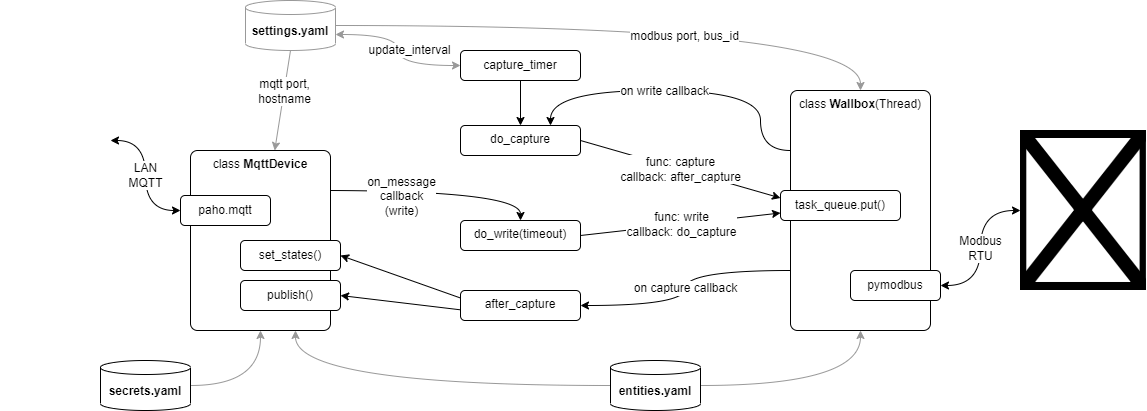

The diagram above was exported from draw.io. Its source (the exported page's mxGraphModel, read from the mxfile embedded in the PNG):
<mxGraphModel dx="1638" dy="833" grid="1" gridSize="10" guides="1" tooltips="1" connect="1" arrows="1" fold="1" page="0" pageScale="1" pageWidth="827" pageHeight="1169" math="0" shadow="0">
  <root>
    <mxCell id="0" />
    <mxCell id="1" parent="0" />
    <mxCell id="29" style="edgeStyle=none;html=1;entryX=0.5;entryY=0;entryDx=0;entryDy=0;fontSize=12;" edge="1" parent="1" source="2" target="23">
      <mxGeometry relative="1" as="geometry" />
    </mxCell>
    <mxCell id="2" value="capture_timer" style="rounded=1;whiteSpace=wrap;html=1;fontSize=12;" vertex="1" parent="1">
      <mxGeometry x="320" y="160" width="120" height="30" as="geometry" />
    </mxCell>
    <mxCell id="30" style="edgeStyle=none;html=1;exitX=0.5;exitY=1;exitDx=0;exitDy=0;exitPerimeter=0;fontSize=12;strokeColor=#999999;" edge="1" parent="1" source="3" target="10">
      <mxGeometry relative="1" as="geometry" />
    </mxCell>
    <mxCell id="31" value="mqtt port,&lt;br style=&quot;font-size: 12px;&quot;&gt;hostname" style="edgeLabel;html=1;align=center;verticalAlign=middle;resizable=0;points=[];fontSize=12;" vertex="1" connectable="0" parent="30">
      <mxGeometry x="-0.5109" y="-3" relative="1" as="geometry">
        <mxPoint y="16" as="offset" />
      </mxGeometry>
    </mxCell>
    <mxCell id="32" style="edgeStyle=orthogonalEdgeStyle;html=1;entryX=0.5;entryY=0;entryDx=0;entryDy=0;curved=1;fontSize=12;strokeColor=#999999;" edge="1" parent="1" source="3" target="6">
      <mxGeometry relative="1" as="geometry" />
    </mxCell>
    <mxCell id="33" value="modbus port, bus_id" style="edgeLabel;html=1;align=center;verticalAlign=middle;resizable=0;points=[];fontSize=12;" vertex="1" connectable="0" parent="32">
      <mxGeometry x="0.1811" y="-10" relative="1" as="geometry">
        <mxPoint as="offset" />
      </mxGeometry>
    </mxCell>
    <mxCell id="3" value="&lt;b&gt;settings.yaml&lt;/b&gt;" style="shape=cylinder3;whiteSpace=wrap;html=1;boundedLbl=1;backgroundOutline=1;size=7;fontSize=12;strokeColor=#999999;" vertex="1" parent="1">
      <mxGeometry x="105" y="110" width="90" height="50" as="geometry" />
    </mxCell>
    <mxCell id="4" value="" style="endArrow=classic;startArrow=classic;html=1;edgeStyle=orthogonalEdgeStyle;curved=1;entryX=1;entryY=0;entryDx=0;entryDy=34;entryPerimeter=0;fontSize=12;strokeColor=#999999;" edge="1" parent="1" source="2" target="3">
      <mxGeometry width="50" height="50" relative="1" as="geometry">
        <mxPoint x="420" y="240" as="sourcePoint" />
        <mxPoint x="470" y="190" as="targetPoint" />
      </mxGeometry>
    </mxCell>
    <mxCell id="5" value="update_interval" style="edgeLabel;html=1;align=center;verticalAlign=middle;resizable=0;points=[];fontSize=12;" vertex="1" connectable="0" parent="4">
      <mxGeometry x="0.2329" y="1" relative="1" as="geometry">
        <mxPoint x="14" y="14" as="offset" />
      </mxGeometry>
    </mxCell>
    <mxCell id="28" value="on capture callback" style="edgeStyle=orthogonalEdgeStyle;html=1;entryX=1;entryY=0.5;entryDx=0;entryDy=0;curved=1;exitX=0;exitY=0.75;exitDx=0;exitDy=0;fontSize=12;" edge="1" parent="1" source="6" target="19">
      <mxGeometry relative="1" as="geometry" />
    </mxCell>
    <mxCell id="35" style="edgeStyle=orthogonalEdgeStyle;curved=1;html=1;entryX=0.75;entryY=0;entryDx=0;entryDy=0;exitX=0;exitY=0.25;exitDx=0;exitDy=0;fontSize=12;" edge="1" parent="1" source="6" target="23">
      <mxGeometry relative="1" as="geometry">
        <Array as="points">
          <mxPoint x="620" y="260" />
          <mxPoint x="620" y="200" />
          <mxPoint x="410" y="200" />
        </Array>
      </mxGeometry>
    </mxCell>
    <mxCell id="36" value="on write callback" style="edgeLabel;html=1;align=center;verticalAlign=middle;resizable=0;points=[];fontSize=12;" vertex="1" connectable="0" parent="35">
      <mxGeometry x="0.115" relative="1" as="geometry">
        <mxPoint as="offset" />
      </mxGeometry>
    </mxCell>
    <mxCell id="6" value="class &lt;b style=&quot;font-size: 12px;&quot;&gt;Wallbox&lt;/b&gt;(Thread)" style="rounded=1;whiteSpace=wrap;html=1;verticalAlign=top;arcSize=5;fontSize=12;" vertex="1" parent="1">
      <mxGeometry x="650" y="200" width="140" height="240" as="geometry" />
    </mxCell>
    <mxCell id="7" value="pymodbus" style="rounded=1;whiteSpace=wrap;html=1;fontSize=12;" vertex="1" parent="1">
      <mxGeometry x="710" y="380" width="90" height="30" as="geometry" />
    </mxCell>
    <mxCell id="8" value="" style="shape=image;verticalLabelPosition=bottom;labelBackgroundColor=#ffffff;verticalAlign=top;aspect=fixed;imageAspect=0;image=https://github.com/munich-ml/raspi_walli/raw/main/modbus/imgs/Heidelberg-Wallbox-Energy-Control.jpg;fontSize=12;" vertex="1" parent="1">
      <mxGeometry x="880" y="240" width="125.89" height="160" as="geometry" />
    </mxCell>
    <mxCell id="9" value="Modbus&lt;br style=&quot;font-size: 12px;&quot;&gt;RTU" style="endArrow=classic;startArrow=classic;html=1;exitX=1;exitY=0.5;exitDx=0;exitDy=0;edgeStyle=orthogonalEdgeStyle;curved=1;fontSize=12;" edge="1" parent="1" source="7" target="8">
      <mxGeometry width="50" height="50" relative="1" as="geometry">
        <mxPoint x="830" y="330" as="sourcePoint" />
        <mxPoint x="880" y="280" as="targetPoint" />
      </mxGeometry>
    </mxCell>
    <mxCell id="26" style="edgeStyle=orthogonalEdgeStyle;html=1;entryX=0.5;entryY=0;entryDx=0;entryDy=0;fontSize=12;curved=1;" edge="1" parent="1" target="22">
      <mxGeometry relative="1" as="geometry">
        <mxPoint x="180" y="300" as="sourcePoint" />
      </mxGeometry>
    </mxCell>
    <mxCell id="27" value="on_message&lt;br&gt;callback&lt;br style=&quot;font-size: 12px&quot;&gt;(write)" style="edgeLabel;html=1;align=center;verticalAlign=middle;resizable=0;points=[];fontSize=12;" vertex="1" connectable="0" parent="26">
      <mxGeometry x="0.1824" y="-2" relative="1" as="geometry">
        <mxPoint x="-56" y="3" as="offset" />
      </mxGeometry>
    </mxCell>
    <mxCell id="10" value="class &lt;b style=&quot;font-size: 12px;&quot;&gt;MqttDevice&lt;/b&gt;" style="rounded=1;whiteSpace=wrap;html=1;verticalAlign=top;arcSize=5;fontSize=12;" vertex="1" parent="1">
      <mxGeometry x="50" y="260" width="140" height="180" as="geometry" />
    </mxCell>
    <mxCell id="11" value="" style="shape=image;verticalLabelPosition=bottom;labelBackgroundColor=#ffffff;verticalAlign=top;aspect=fixed;imageAspect=0;image=https://companion.home-assistant.io/img/logo-pretty.svg;fontSize=12;" vertex="1" parent="1">
      <mxGeometry x="-140" y="195" width="110" height="110" as="geometry" />
    </mxCell>
    <mxCell id="12" value="paho.mqtt" style="rounded=1;whiteSpace=wrap;html=1;fontSize=12;" vertex="1" parent="1">
      <mxGeometry x="40" y="305" width="90" height="30" as="geometry" />
    </mxCell>
    <mxCell id="13" value="LAN&lt;br style=&quot;font-size: 12px;&quot;&gt;MQTT" style="endArrow=classic;startArrow=classic;html=1;edgeStyle=orthogonalEdgeStyle;curved=1;fontSize=12;" edge="1" parent="1" source="11" target="12">
      <mxGeometry width="50" height="50" relative="1" as="geometry">
        <mxPoint x="320" y="200" as="sourcePoint" />
        <mxPoint x="20" y="286" as="targetPoint" />
      </mxGeometry>
    </mxCell>
    <mxCell id="15" value="task_queue.put()" style="rounded=1;whiteSpace=wrap;html=1;fontSize=12;" vertex="1" parent="1">
      <mxGeometry x="640" y="300" width="120" height="30" as="geometry" />
    </mxCell>
    <mxCell id="17" value="set_states()" style="rounded=1;whiteSpace=wrap;html=1;fontSize=12;" vertex="1" parent="1">
      <mxGeometry x="100" y="350" width="100" height="30" as="geometry" />
    </mxCell>
    <mxCell id="18" value="publish()" style="rounded=1;whiteSpace=wrap;html=1;fontSize=12;" vertex="1" parent="1">
      <mxGeometry x="100" y="390" width="100" height="30" as="geometry" />
    </mxCell>
    <mxCell id="19" value="after_capture" style="rounded=1;whiteSpace=wrap;html=1;verticalAlign=top;fontSize=12;" vertex="1" parent="1">
      <mxGeometry x="320" y="400" width="120" height="30" as="geometry" />
    </mxCell>
    <mxCell id="20" value="" style="endArrow=classic;html=1;entryX=1;entryY=0.5;entryDx=0;entryDy=0;exitX=0;exitY=0.25;exitDx=0;exitDy=0;fontSize=12;" edge="1" parent="1" source="19" target="17">
      <mxGeometry width="50" height="50" relative="1" as="geometry">
        <mxPoint x="290" y="350" as="sourcePoint" />
        <mxPoint x="340" y="300" as="targetPoint" />
      </mxGeometry>
    </mxCell>
    <mxCell id="21" value="" style="endArrow=classic;html=1;entryX=1;entryY=0.5;entryDx=0;entryDy=0;exitX=0;exitY=0.644;exitDx=0;exitDy=0;exitPerimeter=0;fontSize=12;" edge="1" parent="1" source="19" target="18">
      <mxGeometry width="50" height="50" relative="1" as="geometry">
        <mxPoint x="290" y="350" as="sourcePoint" />
        <mxPoint x="340" y="300" as="targetPoint" />
      </mxGeometry>
    </mxCell>
    <mxCell id="22" value="do_write(timeout)" style="rounded=1;whiteSpace=wrap;html=1;verticalAlign=top;fontSize=12;" vertex="1" parent="1">
      <mxGeometry x="320" y="330" width="120" height="30" as="geometry" />
    </mxCell>
    <mxCell id="23" value="do_capture" style="rounded=1;whiteSpace=wrap;html=1;verticalAlign=top;fontSize=12;" vertex="1" parent="1">
      <mxGeometry x="320" y="235" width="120" height="30" as="geometry" />
    </mxCell>
    <mxCell id="24" value="&lt;span style=&quot;color: rgb(0, 0, 0); font-family: helvetica; font-size: 12px; font-style: normal; font-weight: 400; letter-spacing: normal; text-align: center; text-indent: 0px; text-transform: none; word-spacing: 0px; background-color: rgb(255, 255, 255); display: inline; float: none;&quot;&gt;func:&amp;nbsp;&lt;/span&gt;&lt;span style=&quot;color: rgb(0, 0, 0); font-family: helvetica; font-size: 12px; font-style: normal; font-weight: 400; letter-spacing: normal; text-align: center; text-indent: 0px; text-transform: none; word-spacing: 0px; background-color: rgb(255, 255, 255); display: inline; float: none;&quot;&gt;capture&lt;/span&gt;&lt;br style=&quot;color: rgb(0, 0, 0); font-family: helvetica; font-size: 12px; font-style: normal; font-weight: 400; letter-spacing: normal; text-align: center; text-indent: 0px; text-transform: none; word-spacing: 0px; background-color: rgb(255, 255, 255);&quot;&gt;&lt;span style=&quot;color: rgb(0, 0, 0); font-family: helvetica; font-size: 12px; font-style: normal; font-weight: 400; letter-spacing: normal; text-align: center; text-indent: 0px; text-transform: none; word-spacing: 0px; background-color: rgb(255, 255, 255); display: inline; float: none;&quot;&gt;callback:&amp;nbsp;&lt;/span&gt;&lt;span style=&quot;color: rgb(0, 0, 0); font-family: helvetica; font-size: 12px; font-style: normal; font-weight: 400; letter-spacing: normal; text-align: center; text-indent: 0px; text-transform: none; word-spacing: 0px; background-color: rgb(255, 255, 255); display: inline; float: none;&quot;&gt;after_capture&lt;/span&gt;" style="endArrow=classic;html=1;entryX=0;entryY=0.25;entryDx=0;entryDy=0;exitX=1;exitY=0.5;exitDx=0;exitDy=0;fontSize=12;" edge="1" parent="1" source="23" target="15">
      <mxGeometry width="50" height="50" relative="1" as="geometry">
        <mxPoint x="440" y="240" as="sourcePoint" />
        <mxPoint x="340" y="280" as="targetPoint" />
      </mxGeometry>
    </mxCell>
    <object label="&lt;span style=&quot;color: rgb(0, 0, 0); font-family: helvetica; font-size: 12px; font-style: normal; font-weight: 400; letter-spacing: normal; text-align: center; text-indent: 0px; text-transform: none; word-spacing: 0px; background-color: rgb(255, 255, 255); display: inline; float: none;&quot;&gt;func:&amp;nbsp;&lt;/span&gt;&lt;span style=&quot;color: rgb(0, 0, 0); font-family: helvetica; font-size: 12px; font-style: normal; font-weight: 400; letter-spacing: normal; text-align: center; text-indent: 0px; text-transform: none; word-spacing: 0px; background-color: rgb(255, 255, 255); display: inline; float: none;&quot;&gt;write&lt;/span&gt;&lt;br style=&quot;color: rgb(0, 0, 0); font-family: helvetica; font-size: 12px; font-style: normal; font-weight: 400; letter-spacing: normal; text-align: center; text-indent: 0px; text-transform: none; word-spacing: 0px; background-color: rgb(255, 255, 255);&quot;&gt;&lt;span style=&quot;color: rgb(0, 0, 0); font-family: helvetica; font-size: 12px; font-style: normal; font-weight: 400; letter-spacing: normal; text-align: center; text-indent: 0px; text-transform: none; word-spacing: 0px; background-color: rgb(255, 255, 255); display: inline; float: none;&quot;&gt;callback: do_capture&lt;/span&gt;" id="25">
      <mxCell style="endArrow=classic;html=1;exitX=1;exitY=0.5;exitDx=0;exitDy=0;entryX=0;entryY=0.75;entryDx=0;entryDy=0;fontSize=12;" edge="1" parent="1" source="22" target="15">
        <mxGeometry width="50" height="50" relative="1" as="geometry">
          <mxPoint x="520" y="530" as="sourcePoint" />
          <mxPoint x="640" y="310" as="targetPoint" />
        </mxGeometry>
      </mxCell>
    </object>
    <mxCell id="41" style="edgeStyle=orthogonalEdgeStyle;curved=1;html=1;entryX=0.5;entryY=1;entryDx=0;entryDy=0;fontSize=12;strokeColor=#999999;" edge="1" parent="1" source="38" target="6">
      <mxGeometry relative="1" as="geometry" />
    </mxCell>
    <mxCell id="42" style="edgeStyle=orthogonalEdgeStyle;curved=1;html=1;entryX=0.75;entryY=1;entryDx=0;entryDy=0;fontSize=12;strokeColor=#999999;" edge="1" parent="1" source="38" target="10">
      <mxGeometry relative="1" as="geometry" />
    </mxCell>
    <mxCell id="38" value="&lt;b&gt;entities.yaml&lt;/b&gt;" style="shape=cylinder3;whiteSpace=wrap;html=1;boundedLbl=1;backgroundOutline=1;size=7;fontSize=12;" vertex="1" parent="1">
      <mxGeometry x="470" y="470" width="90" height="50" as="geometry" />
    </mxCell>
    <mxCell id="40" style="edgeStyle=orthogonalEdgeStyle;curved=1;html=1;entryX=0.5;entryY=1;entryDx=0;entryDy=0;fontSize=12;strokeColor=#999999;" edge="1" parent="1" source="39" target="10">
      <mxGeometry relative="1" as="geometry">
        <Array as="points">
          <mxPoint x="120" y="495" />
        </Array>
      </mxGeometry>
    </mxCell>
    <mxCell id="39" value="&lt;b&gt;secrets.yaml&lt;/b&gt;" style="shape=cylinder3;whiteSpace=wrap;html=1;boundedLbl=1;backgroundOutline=1;size=7;fontSize=12;" vertex="1" parent="1">
      <mxGeometry x="-40" y="470" width="90" height="50" as="geometry" />
    </mxCell>
  </root>
</mxGraphModel>